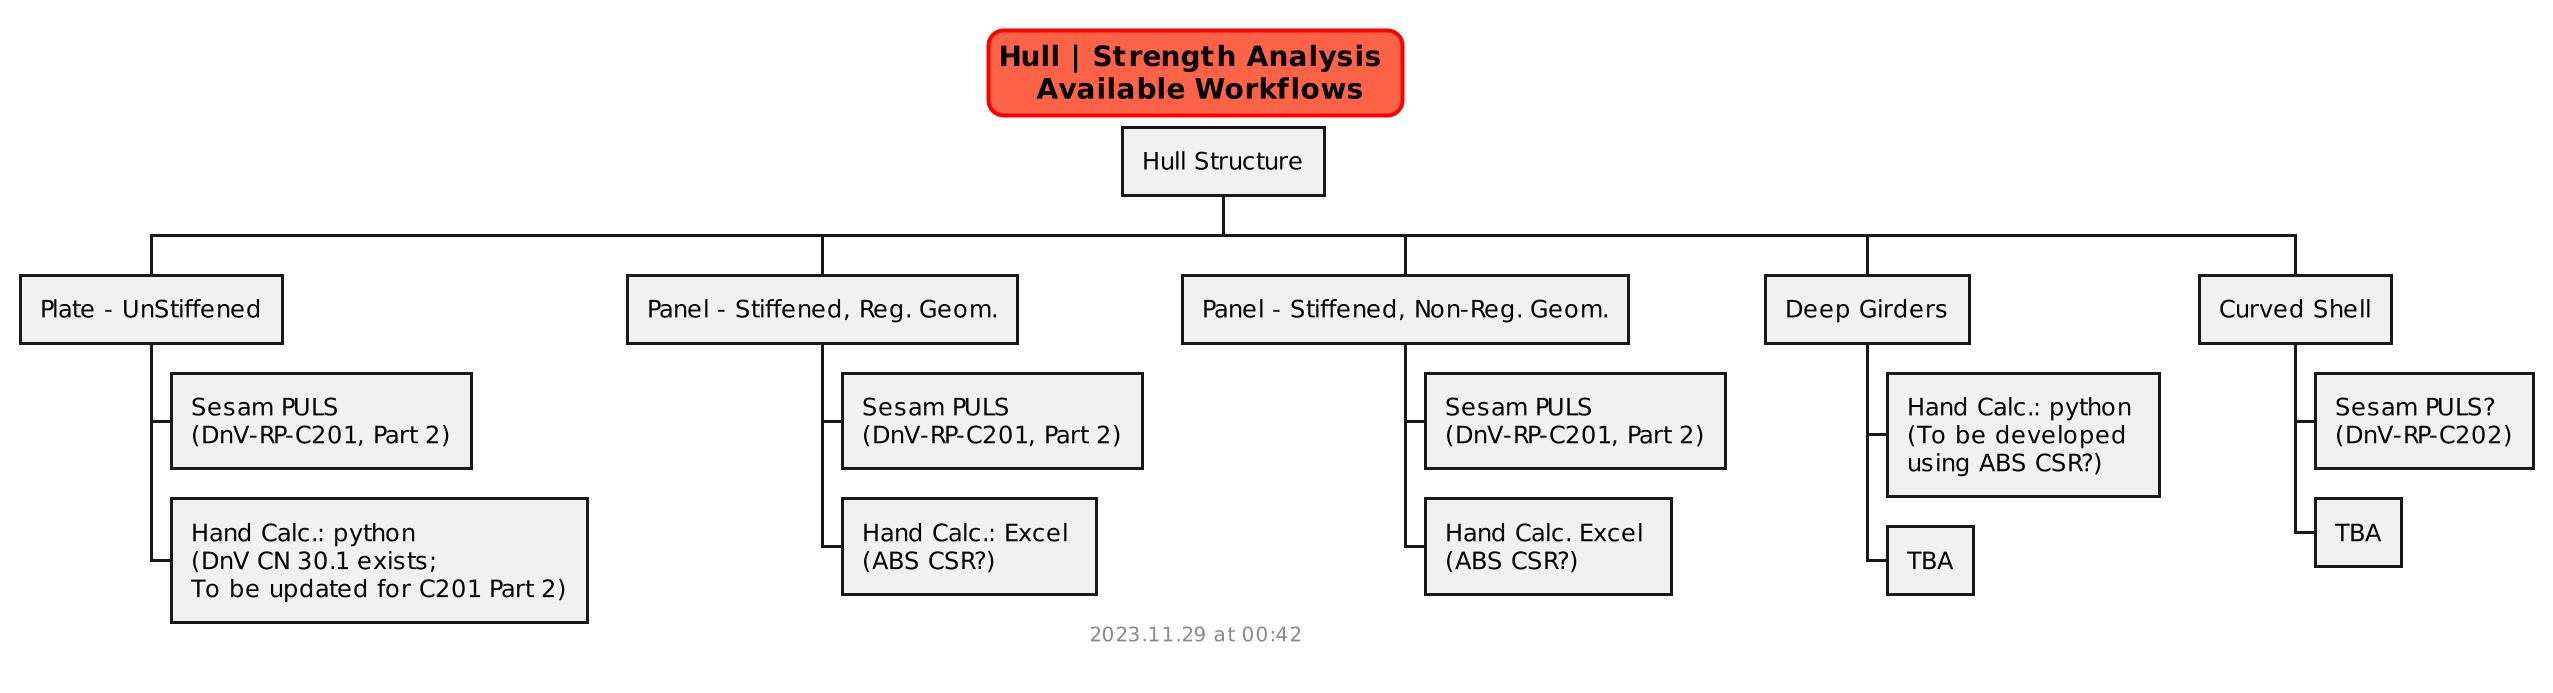

The diagram above was rendered by PlantUML. Its source (embedded in the PNG):
@startwbs strength_methodology_wbs

scale 2
skinparam titleBorderRoundCorner 15
skinparam titleBorderThickness 2
skinparam titleBorderColor red
skinparam titleBackgroundColor Tomato

title Hull | Strength Analysis \n Available Workflows

* Hull Structure

** Plate - UnStiffened
*** Sesam PULS \n(DnV-RP-C201, Part 2)
*** Hand Calc.: python \n(DnV CN 30.1 exists; \nTo be updated for C201 Part 2)

** Panel - Stiffened, Reg. Geom.
*** Sesam PULS \n(DnV-RP-C201, Part 2)
*** Hand Calc.: Excel \n(ABS CSR?)

** Panel - Stiffened, Non-Reg. Geom.
*** Sesam PULS \n(DnV-RP-C201, Part 2)
*** Hand Calc. Excel \n(ABS CSR?)

** Deep Girders
*** Hand Calc.: python \n(To be developed \nusing ABS CSR?)
*** TBA

** Curved Shell
*** Sesam PULS? \n(DnV-RP-C202)
*** TBA

footer
%date("yyyy.MM.dd' at 'HH:mm")
%filename()
end footer

@endwbs